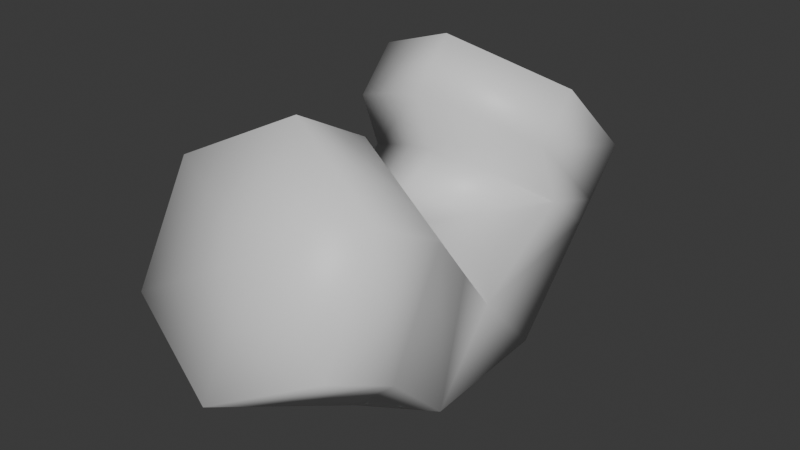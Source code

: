 # Source: bentCan.blend  (saved by Blender 4.5.88; exported with 4.5.12 LTS)
import bpy
from mathutils import Matrix  # noqa: F401  (used for matrix-valued properties, if any)

bpy.ops.wm.read_factory_settings(use_empty=True)
scene = bpy.context.scene
scene.name = 'Scene'

# ---- collections
col_collection = bpy.data.collections.new('Collection'); scene.collection.children.link(col_collection)

# ---- materials (node trees are filled in below, after node groups)
mat_green = bpy.data.materials.new('Green')
mat_green.alpha_threshold = 0.0
mat_green.roughness = 0.5
mat_green.line_color = (0.0, 0.0, 0.0, 1.0)
mat_lightmetal = bpy.data.materials.new('LightMetal')

# ---- material node trees
mat_green.use_nodes = True; mat_green.node_tree.nodes.clear()
_N = mat_green.node_tree.nodes; _L = mat_green.node_tree.links
n0 = _N.new('ShaderNodeOutputMaterial'); n0.name = 'Material Output'; n0.location = (200, 100)
n1 = _N.new('ShaderNodeBsdfPrincipled'); n1.name = 'Principled BSDF'; n1.location = (-200, 100)
n1.inputs[3].default_value = 1.45
_L.new(n1.outputs[0], n0.inputs[0])
n0.is_active_output = True
mat_lightmetal.use_nodes = True; mat_lightmetal.node_tree.nodes.clear()
_N = mat_lightmetal.node_tree.nodes; _L = mat_lightmetal.node_tree.links
n0 = _N.new('ShaderNodeBsdfPrincipled'); n0.name = 'Principled BSDF'; n0.location = (-200, 100)
n1 = _N.new('ShaderNodeOutputMaterial'); n1.name = 'Material Output'; n1.location = (200, 100)
_L.new(n0.outputs[0], n1.inputs[0])
n1.is_active_output = True

# ---- world
world_world = bpy.data.worlds.new('World'); scene.world = world_world
world_world.use_nodes = True; world_world.node_tree.nodes.clear()
_N = world_world.node_tree.nodes; _L = world_world.node_tree.links
n0 = _N.new('ShaderNodeOutputWorld'); n0.name = 'World Output'; n0.location = (200, 100)
n1 = _N.new('ShaderNodeBackground'); n1.name = 'Background'; n1.location = (-200, 100)
n1.inputs[0].default_value = (0.05088, 0.05088, 0.05088, 1.0)
_L.new(n1.outputs[0], n0.inputs[0])
n0.is_active_output = True
world_world.color = (0.05088, 0.05088, 0.05088)
world_world.sun_shadow_jitter_overblur = 0.0

# ---- meshes
me_circle = bpy.data.meshes.new('Circle')
me_circle.from_pydata([(2.567e-16, -0.8568, 1.515), (-0.866, -1.099, 1.078), (-0.866, -1.583, 0.2028), (2.76e-17, -1.825, -0.2348), (0.866, -1.583, 0.2028), (0.866, -1.099, 1.078), (0.0, -1.341, 0.6403), (2.567e-16, -0.1975, 1.151), (-0.866, -0.4395, 0.7132), (-0.866, -0.9235, -0.1619), (2.76e-17, -1.166, -0.5994), (0.866, -0.9235, -0.1619), (0.866, -0.4395, 0.7132), (-6.377e-09, 0.05128, 0.321), (-0.866, 0.1201, -0.02017), (-0.866, 0.6605, -0.5999), (-6.377e-09, 1.03, -0.9372), (0.866, 0.6605, -0.5999), (0.866, 0.1201, -0.02017), (-6.377e-09, 0.3842, 1.321), (-0.866, 0.7532, 0.9836), (-0.866, 1.491, 0.3089), (-6.377e-09, 1.86, -0.02847), (0.866, 1.491, 0.3089), (0.866, 0.7532, 0.9836), (-8.251e-10, 0.7108, 1.678), (-0.866, 1.08, 1.341), (-0.866, 1.818, 0.6661), (-8.251e-10, 2.187, 0.3288), (0.866, 1.818, 0.6661), (0.866, 1.08, 1.341), (0.866, 0.9294, 0.4975), (-6.377e-09, 0.5603, 0.8349), (-6.377e-09, 1.729, -0.1726), (0.866, 1.36, 0.1648), (-0.866, 0.9294, 0.4975), (-0.866, 1.36, 0.1648), (0.866, -0.4106, -0.6655), (0.866, -0.1597, 0.3465), (-0.866, -0.4106, -0.6655), (-3.189e-09, -0.3471, -1.053), (-3.189e-09, -0.07311, 0.7359), (-0.866, -0.1597, 0.3465)], [], [(0, 6, 5), (4, 6, 3), (2, 6, 1), (5, 6, 4), (3, 6, 2), (1, 6, 0), (0, 5, 12, 7), (38, 37, 17, 18), (4, 3, 10, 11), (2, 1, 8, 9), (5, 4, 11, 12), (3, 2, 9, 10), (1, 0, 7, 8), (32, 31, 24, 19), (40, 39, 15, 16), (42, 41, 13, 14), (41, 38, 18, 13), (37, 40, 16, 17), (39, 42, 14, 15), (24, 23, 29, 30), (34, 33, 22, 23), (36, 35, 20, 21), (31, 34, 23, 24), (33, 36, 21, 22), (35, 32, 19, 20), (26, 25, 30, 29, 28, 27), (22, 21, 27, 28), (20, 19, 25, 26), (19, 24, 30, 25), (23, 22, 28, 29), (21, 20, 26, 27), (14, 13, 32, 35), (16, 15, 36, 33), (18, 17, 34, 31), (15, 14, 35, 36), (17, 16, 33, 34), (13, 18, 31, 32), (9, 8, 42, 39), (11, 10, 40, 37), (7, 12, 38, 41), (8, 7, 41, 42), (10, 9, 39, 40), (12, 11, 37, 38)])
me_circle.polygons.foreach_set('use_smooth', [True] * 43)
me_circle.polygons.foreach_set('material_index', [1, 1, 1, 1, 1, 1, 1, 0, 1, 1, 1, 1, 1, 0, 0, 0, 0, 0, 0, 1, 0, 0, 0, 0, 0, 1, 1, 1, 1, 1, 1, 0, 0, 0, 0, 0, 0, 0, 0, 0, 0, 0, 0])
_uv = me_circle.uv_layers.new(name='UVMap')
_uv.uv.foreach_set('vector', [0.0, 0.0, 0.0, 0.0, 0.0, 0.0, 0.0, 0.0, 0.0, 0.0, 0.0, 0.0, 0.0, 0.0, 0.0, 0.0, 0.0, 0.0, 0.0, 0.0, 0.0, 0.0, 0.0, 0.0, 0.0, 0.0, 0.0, 0.0, 0.0, 0.0, 0.0, 0.0, 0.0, 0.0, 0.0, 0.0, 0.0, 0.0, 0.0, 0.0, 0.0, 0.0, 0.0, 0.0, 0.0, 0.0, 0.0, 0.0, 0.0, 0.0, 0.0, 0.0, 0.0, 0.0, 0.0, 0.0, 0.0, 0.0, 0.0, 0.0, 0.0, 0.0, 0.0, 0.0, 0.0, 0.0, 0.0, 0.0, 0.0, 0.0, 0.0, 0.0, 0.0, 0.0, 0.0, 0.0, 0.0, 0.0, 0.0, 0.0, 0.0, 0.0, 0.0, 0.0, 0.0, 0.0, 0.0, 0.0, 0.0, 0.0, 0.0, 0.0, 0.0, 0.0, 0.0, 0.0, 0.0, 0.0, 0.0, 0.0, 0.0, 0.0, 0.0, 0.0, 0.0, 0.0, 0.0, 0.0, 0.0, 0.0, 0.0, 0.0, 0.0, 0.0, 0.0, 0.0, 0.0, 0.0, 0.0, 0.0, 0.0, 0.0, 0.0, 0.0, 0.0, 0.0, 0.0, 0.0, 0.0, 0.0, 0.0, 0.0, 0.0, 0.0, 0.0, 0.0, 0.0, 0.0, 0.0, 0.0, 0.0, 0.0, 0.0, 0.0, 0.0, 0.0, 0.0, 0.0, 0.0, 0.0, 0.0, 0.0, 0.0, 0.0, 0.0, 0.0, 0.0, 0.0, 0.0, 0.0, 0.0, 0.0, 0.0, 0.0, 0.0, 0.0, 0.0, 0.0, 0.0, 0.0, 0.0, 0.0, 0.0, 0.0, 0.0, 0.0, 0.0, 0.0, 0.0, 0.0, 0.0, 0.0, 0.0, 0.0, 0.0, 0.0, 0.0, 0.0, 0.0, 0.0, 0.0, 0.0, 0.0, 0.0, 0.0, 0.0, 0.0, 0.0, 0.0, 0.0, 0.0, 0.0, 0.0, 0.0, 0.0, 0.0, 0.0, 0.0, 0.0, 0.0, 0.0, 0.0, 0.0, 0.0, 0.0, 0.0, 0.0, 0.0, 0.0, 0.0, 0.0, 0.0, 0.0, 0.0, 0.0, 0.0, 0.0, 0.0, 0.0, 0.0, 0.0, 0.0, 0.0, 0.0, 0.0, 0.0, 0.0, 0.0, 0.0, 0.0, 0.0, 0.0, 0.0, 0.0, 0.0, 0.0, 0.0, 0.0, 0.0, 0.0, 0.0, 0.0, 0.0, 0.0, 0.0, 0.0, 0.0, 0.0, 0.0, 0.0, 0.0, 0.0, 0.0, 0.0, 0.0, 0.0, 0.0, 0.0, 0.0, 0.0, 0.0, 0.0, 0.0, 0.0, 0.0, 0.0, 0.0, 0.0, 0.0, 0.0, 0.0, 0.0, 0.0, 0.0, 0.0, 0.0, 0.0, 0.0, 0.0, 0.0, 0.0, 0.0, 0.0, 0.0, 0.0, 0.0, 0.0, 0.0, 0.0, 0.0, 0.0, 0.0, 0.0, 0.0, 0.0, 0.0, 0.0, 0.0, 0.0, 0.0, 0.0, 0.0, 0.0, 0.0, 0.0, 0.0, 0.0, 0.0, 0.0, 0.0, 0.0, 0.0, 0.0, 0.0, 0.0, 0.0, 0.0, 0.0, 0.0, 0.0, 0.0, 0.0, 0.0, 0.0, 0.0, 0.0])
me_circle.materials.append(mat_green)
me_circle.materials.append(mat_lightmetal)
me_circle.update()

# ---- objects
ob_circle = bpy.data.objects.new('Circle', me_circle)

# ---- transforms, parenting, visibility, modifiers, constraints
ob_circle.location = (0.0, 0.0, 0.0)

# ---- collection membership
col_collection.objects.link(ob_circle)

# ---- scene / render settings (as saved in the file)
scene.frame_start = 1; scene.frame_end = 250; scene.frame_set(1)
scene.render.engine = 'BLENDER_EEVEE_NEXT'
bpy.context.view_layer.update()

# ---- added for rendering (the .blend has no active camera and no usable light): camera, sun
cam_auto = bpy.data.cameras.new('AutoCamera')
cam_auto.lens = 50.0
cam_auto.sensor_width = 36.0
cam_auto.clip_end = 1000.0
ob_auto_camera = bpy.data.objects.new('AutoCamera', cam_auto)
scene.collection.objects.link(ob_auto_camera)
ob_auto_camera.location = (4.76765, -5.5401, 4.12678)
ob_auto_camera.rotation_euler = (1.09748, -7.21219e-08, 0.694738)
scene.camera = ob_auto_camera
light_auto_sun = bpy.data.lights.new('AutoSun', 'SUN')
light_auto_sun.energy = 3.0
light_auto_sun.angle = 0.0523599
ob_auto_sun = bpy.data.objects.new('AutoSun', light_auto_sun)
scene.collection.objects.link(ob_auto_sun)
ob_auto_sun.rotation_euler = (0.872665, 0.174533, 0.523599)
bpy.context.view_layer.update()
